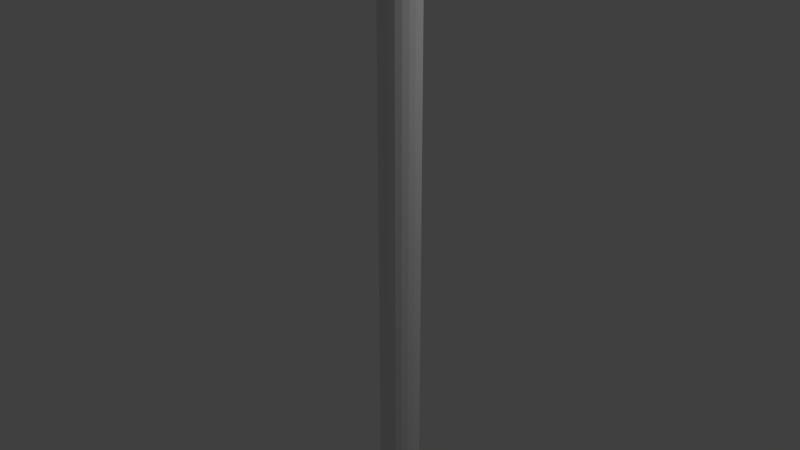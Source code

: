 # Source: TelComPole.blend  (saved by Blender 2.75.0; exported with 4.5.12 LTS)
import bpy
from mathutils import Matrix  # noqa: F401  (used for matrix-valued properties, if any)

bpy.ops.wm.read_factory_settings(use_empty=True)
scene = bpy.context.scene
scene.name = 'Scene'

# ---- collections
col_collection_1 = bpy.data.collections.new('Collection 1'); scene.collection.children.link(col_collection_1)

# ---- world
world_world = bpy.data.worlds.new('World'); scene.world = world_world
world_world.color = (0.05088, 0.05088, 0.05088)
world_world.use_sun_shadow = False
world_world.sun_shadow_jitter_overblur = 0.0
world_world.cycles.sampling_method = 'MANUAL'
world_world.cycles.sample_map_resolution = 256

# ---- lights
light_lamp = bpy.data.lights.new('Lamp', 'POINT')
light_lamp.transmission_factor = 0.0
light_lamp.cutoff_distance = 30.0
light_lamp.energy = 100.0
light_lamp.shadow_buffer_clip_start = 1.001
light_lamp.shadow_soft_size = 0.1
light_lamp.shadow_maximum_resolution = 0.006
light_lamp.use_absolute_resolution = True
light_lamp.cycles.use_multiple_importance_sampling = False

# ---- meshes
me_telcompole_001 = bpy.data.meshes.new('TelComPole.001')
me_telcompole_001.from_pydata([(-125.0, 19.8, 6000.0), (-125.0, 19.8, 5000.0), (-125.0, -19.8, 5000.0), (-125.0, -19.8, 4000.0), (-125.0, 19.8, 4000.0), (-125.0, -19.8, 3000.0), (-125.0, 19.8, 3000.0), (-125.0, -19.8, 2000.0), (-125.0, 19.8, 2000.0), (-125.0, -19.8, 1000.0), (-125.0, 19.8, 1000.0), (-125.0, -19.8, 0.0), (-125.0, 19.8, 0.0), (-125.0, -19.8, 6000.0), (-112.8, -57.46, 5000.0), (-112.8, -57.46, 4000.0), (-112.8, -57.46, 3000.0), (-112.8, -57.46, 2000.0), (-112.8, -57.46, 1000.0), (-112.8, -57.46, 0.0), (-112.8, -57.46, 6000.0), (-89.49, -89.49, 5000.0), (-89.49, -89.49, 4000.0), (-89.49, -89.49, 3000.0), (-89.49, -89.49, 2000.0), (-89.49, -89.49, 1000.0), (-89.49, -89.49, 0.0), (-89.49, -89.49, 6000.0), (-57.46, -112.8, 5000.0), (-57.46, -112.8, 4000.0), (-57.46, -112.8, 3000.0), (-57.46, -112.8, 2000.0), (-57.46, -112.8, 1000.0), (-57.46, -112.8, 0.0), (-57.46, -112.8, 6000.0), (-19.8, -125.0, 5000.0), (-19.8, -125.0, 4000.0), (-19.8, -125.0, 3000.0), (-19.8, -125.0, 2000.0), (-19.8, -125.0, 1000.0), (-19.8, -125.0, 0.0), (-19.8, -125.0, 6000.0), (19.8, -125.0, 5000.0), (19.8, -125.0, 4000.0), (19.8, -125.0, 3000.0), (19.8, -125.0, 2000.0), (19.8, -125.0, 1000.0), (19.8, -125.0, 0.0), (19.8, -125.0, 6000.0), (57.46, -112.8, 5000.0), (57.46, -112.8, 4000.0), (57.46, -112.8, 3000.0), (57.46, -112.8, 2000.0), (57.46, -112.8, 1000.0), (57.46, -112.8, 0.0), (57.46, -112.8, 6000.0), (89.49, -89.49, 5000.0), (89.49, -89.49, 4000.0), (89.49, -89.49, 3000.0), (89.49, -89.49, 2000.0), (89.49, -89.49, 1000.0), (89.49, -89.49, 0.0), (89.49, -89.49, 6000.0), (112.8, -57.46, 5000.0), (112.8, -57.46, 4000.0), (112.8, -57.46, 3000.0), (112.8, -57.46, 2000.0), (112.8, -57.46, 1000.0), (112.8, -57.46, 0.0), (112.8, -57.46, 6000.0), (125.0, -19.8, 5000.0), (125.0, -19.8, 4000.0), (125.0, -19.8, 3000.0), (125.0, -19.8, 2000.0), (125.0, -19.8, 1000.0), (125.0, -19.8, 0.0), (125.0, -19.8, 6000.0), (125.0, 19.8, 5000.0), (125.0, 19.8, 4000.0), (125.0, 19.8, 3000.0), (125.0, 19.8, 2000.0), (125.0, 19.8, 1000.0), (125.0, 19.8, 0.0), (125.0, 19.8, 6000.0), (112.8, 57.46, 5000.0), (112.8, 57.46, 4000.0), (112.8, 57.46, 3000.0), (112.8, 57.46, 2000.0), (112.8, 57.46, 1000.0), (112.8, 57.46, 0.0), (112.8, 57.46, 6000.0), (89.49, 89.49, 5000.0), (89.49, 89.49, 4000.0), (89.49, 89.49, 3000.0), (89.49, 89.49, 2000.0), (89.49, 89.49, 1000.0), (89.49, 89.49, 0.0), (89.49, 89.49, 6000.0), (57.46, 112.8, 5000.0), (57.46, 112.8, 4000.0), (57.46, 112.8, 3000.0), (57.46, 112.8, 2000.0), (57.46, 112.8, 1000.0), (57.46, 112.8, 0.0), (57.46, 112.8, 6000.0), (19.8, 125.0, 5000.0), (19.8, 125.0, 4000.0), (19.8, 125.0, 3000.0), (19.8, 125.0, 2000.0), (19.8, 125.0, 1000.0), (19.8, 125.0, 0.0), (19.8, 125.0, 6000.0), (-19.8, 125.0, 5000.0), (-19.8, 125.0, 4000.0), (-19.8, 125.0, 3000.0), (-19.8, 125.0, 2000.0), (-19.8, 125.0, 1000.0), (-19.8, 125.0, 0.0), (-19.8, 125.0, 6000.0), (-57.46, 112.8, 5000.0), (-57.46, 112.8, 4000.0), (-57.46, 112.8, 3000.0), (-57.46, 112.8, 2000.0), (-57.46, 112.8, 1000.0), (-57.46, 112.8, 0.0), (-57.46, 112.8, 6000.0), (-112.8, 57.46, 6000.0), (-89.49, 89.49, 6000.0), (-112.8, 57.46, 0.0), (-89.49, 89.49, 0.0), (-89.49, 89.49, 5000.0), (-89.49, 89.49, 4000.0), (-89.49, 89.49, 3000.0), (-89.49, 89.49, 2000.0), (-89.49, 89.49, 1000.0), (-112.8, 57.46, 5000.0), (-112.8, 57.46, 4000.0), (-112.8, 57.46, 3000.0), (-112.8, 57.46, 2000.0), (-112.8, 57.46, 1000.0)], [], [(0, 1, 2), (3, 2, 1), (1, 4, 3), (5, 3, 4), (4, 6, 5), (7, 5, 6), (6, 8, 7), (9, 7, 8), (8, 10, 9), (11, 9, 10), (10, 12, 11), (2, 13, 0), (13, 2, 14), (15, 14, 2), (2, 3, 15), (16, 15, 3), (3, 5, 16), (17, 16, 5), (5, 7, 17), (18, 17, 7), (7, 9, 18), (19, 18, 9), (9, 11, 19), (14, 20, 13), (20, 14, 21), (22, 21, 14), (14, 15, 22), (23, 22, 15), (15, 16, 23), (24, 23, 16), (16, 17, 24), (25, 24, 17), (17, 18, 25), (26, 25, 18), (18, 19, 26), (21, 27, 20), (27, 21, 28), (29, 28, 21), (21, 22, 29), (30, 29, 22), (22, 23, 30), (31, 30, 23), (23, 24, 31), (32, 31, 24), (24, 25, 32), (33, 32, 25), (25, 26, 33), (28, 34, 27), (34, 28, 35), (36, 35, 28), (28, 29, 36), (37, 36, 29), (29, 30, 37), (38, 37, 30), (30, 31, 38), (39, 38, 31), (31, 32, 39), (40, 39, 32), (32, 33, 40), (35, 41, 34), (41, 35, 42), (43, 42, 35), (35, 36, 43), (44, 43, 36), (36, 37, 44), (45, 44, 37), (37, 38, 45), (46, 45, 38), (38, 39, 46), (47, 46, 39), (39, 40, 47), (42, 48, 41), (48, 42, 49), (50, 49, 42), (42, 43, 50), (51, 50, 43), (43, 44, 51), (52, 51, 44), (44, 45, 52), (53, 52, 45), (45, 46, 53), (54, 53, 46), (46, 47, 54), (49, 55, 48), (55, 49, 56), (57, 56, 49), (49, 50, 57), (58, 57, 50), (50, 51, 58), (59, 58, 51), (51, 52, 59), (60, 59, 52), (52, 53, 60), (61, 60, 53), (53, 54, 61), (56, 62, 55), (62, 56, 63), (64, 63, 56), (56, 57, 64), (65, 64, 57), (57, 58, 65), (66, 65, 58), (58, 59, 66), (67, 66, 59), (59, 60, 67), (68, 67, 60), (60, 61, 68), (63, 69, 62), (69, 63, 70), (71, 70, 63), (63, 64, 71), (72, 71, 64), (64, 65, 72), (73, 72, 65), (65, 66, 73), (74, 73, 66), (66, 67, 74), (75, 74, 67), (67, 68, 75), (70, 76, 69), (76, 70, 77), (78, 77, 70), (70, 71, 78), (79, 78, 71), (71, 72, 79), (80, 79, 72), (72, 73, 80), (81, 80, 73), (73, 74, 81), (82, 81, 74), (74, 75, 82), (77, 83, 76), (83, 77, 84), (85, 84, 77), (77, 78, 85), (86, 85, 78), (78, 79, 86), (87, 86, 79), (79, 80, 87), (88, 87, 80), (80, 81, 88), (89, 88, 81), (81, 82, 89), (84, 90, 83), (90, 84, 91), (92, 91, 84), (84, 85, 92), (93, 92, 85), (85, 86, 93), (94, 93, 86), (86, 87, 94), (95, 94, 87), (87, 88, 95), (96, 95, 88), (88, 89, 96), (91, 97, 90), (97, 91, 98), (99, 98, 91), (91, 92, 99), (100, 99, 92), (92, 93, 100), (101, 100, 93), (93, 94, 101), (102, 101, 94), (94, 95, 102), (103, 102, 95), (95, 96, 103), (98, 104, 97), (104, 98, 105), (106, 105, 98), (98, 99, 106), (107, 106, 99), (99, 100, 107), (108, 107, 100), (100, 101, 108), (109, 108, 101), (101, 102, 109), (110, 109, 102), (102, 103, 110), (105, 111, 104), (111, 105, 112), (113, 112, 105), (105, 106, 113), (114, 113, 106), (106, 107, 114), (115, 114, 107), (107, 108, 115), (116, 115, 108), (108, 109, 116), (117, 116, 109), (109, 110, 117), (112, 118, 111), (118, 112, 119), (120, 119, 112), (112, 113, 120), (121, 120, 113), (113, 114, 121), (122, 121, 114), (114, 115, 122), (123, 122, 115), (115, 116, 123), (124, 123, 116), (116, 117, 124), (119, 125, 118), (20, 76, 83), (20, 126, 0), (20, 69, 76), (20, 127, 126), (20, 104, 111), (20, 62, 69), (34, 41, 48), (55, 20, 27), (20, 125, 127), (111, 118, 20), (20, 55, 62), (27, 34, 55), (118, 125, 20), (20, 90, 97), (48, 55, 34), (97, 104, 20), (0, 13, 20), (83, 90, 20), (124, 12, 128), (19, 82, 75), (19, 117, 110), (124, 11, 12), (19, 89, 82), (19, 124, 117), (124, 19, 11), (54, 33, 26), (33, 54, 47), (75, 68, 19), (19, 103, 96), (128, 129, 124), (47, 40, 33), (68, 61, 19), (110, 103, 19), (61, 54, 19), (26, 19, 54), (96, 89, 19), (125, 119, 130), (131, 130, 119), (119, 120, 131), (132, 131, 120), (120, 121, 132), (133, 132, 121), (121, 122, 133), (134, 133, 122), (122, 123, 134), (129, 134, 123), (123, 124, 129), (130, 127, 125), (127, 130, 135), (136, 135, 130), (130, 131, 136), (137, 136, 131), (131, 132, 137), (138, 137, 132), (132, 133, 138), (139, 138, 133), (133, 134, 139), (128, 139, 134), (134, 129, 128), (135, 126, 127), (126, 135, 1), (4, 1, 135), (135, 136, 4), (6, 4, 136), (136, 137, 6), (8, 6, 137), (137, 138, 8), (10, 8, 138), (138, 139, 10), (12, 10, 139), (139, 128, 12), (1, 0, 126)])
me_telcompole_001.use_remesh_preserve_volume = False
me_telcompole_001.use_remesh_preserve_attributes = False
me_telcompole_001.use_mirror_vertex_groups = False
me_telcompole_001.update()

# ---- objects
ob_telcompole = bpy.data.objects.new('TelComPole', me_telcompole_001)
ob_lamp = bpy.data.objects.new('Lamp', light_lamp)

# ---- transforms, parenting, visibility, modifiers, constraints
ob_telcompole.location = (0.0, 0.0, -0.5)
ob_telcompole.scale = (0.0015, 0.0015, 0.001)
ob_telcompole.lineart.crease_threshold = 0.0
ob_lamp.location = (4.076, 1.005, 5.904)
ob_lamp.rotation_euler = (0.6503, 0.05522, 1.866)
ob_lamp.lock_rotations_4d = False
ob_lamp.empty_display_type = 'ARROWS'
ob_lamp.color = (0.0, 0.0, 0.0, 0.0)
ob_lamp.lineart.crease_threshold = 0.0

# ---- collection membership
col_collection_1.objects.link(ob_telcompole)
col_collection_1.objects.link(ob_lamp)

# ---- scene / render settings (as saved in the file)
scene.frame_start = 1; scene.frame_end = 250; scene.frame_set(1)
scene.render.engine = 'BLENDER_EEVEE_NEXT'
scene.render.resolution_percentage = 50
scene.render.dither_intensity = 0.0
scene.cycles.use_denoising = False
scene.cycles.samples = 10
scene.cycles.sampling_pattern = 'TABULATED_SOBOL'
scene.cycles.light_sampling_threshold = 0.0
scene.cycles.use_adaptive_sampling = False
scene.cycles.use_light_tree = False
scene.cycles.blur_glossy = 0.0
scene.cycles.pixel_filter_type = 'GAUSSIAN'
scene.cycles.sample_clamp_indirect = 0.0
scene.view_settings.view_transform = 'Standard'
bpy.context.view_layer.update()

# ---- added for rendering (the .blend has no active camera): camera
cam_auto = bpy.data.cameras.new('AutoCamera')
cam_auto.lens = 50.0
cam_auto.sensor_width = 36.0
cam_auto.clip_end = 1000.0
ob_auto_camera = bpy.data.objects.new('AutoCamera', cam_auto)
scene.collection.objects.link(ob_auto_camera)
ob_auto_camera.location = (5.57299, -6.68759, 6.95839)
ob_auto_camera.rotation_euler = (1.09748, -7.21219e-08, 0.694738)
scene.camera = ob_auto_camera
bpy.context.view_layer.update()
